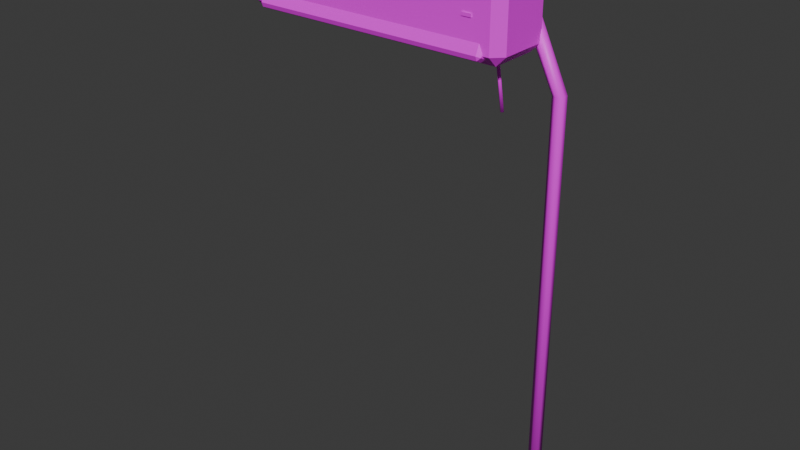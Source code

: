 # Source: Lab_AC.blend  (saved by Blender 5.2.45; exported with 4.5.12 LTS)
import bpy
from mathutils import Matrix  # noqa: F401  (used for matrix-valued properties, if any)

bpy.ops.wm.read_factory_settings(use_empty=True)
scene = bpy.context.scene
scene.name = 'Scene'

# ---- collections
col_collection = bpy.data.collections.new('Collection'); scene.collection.children.link(col_collection)

# ---- images (referenced by path relative to the original .blend; pixels are not part of the script)
import os
ASSET_DIR = os.environ.get("B2B_ASSET_DIR", "")  # directory of the original .blend (textures are referenced by path, not embedded)
HERE = os.path.dirname(os.path.abspath(__file__))  # packed textures are extracted next to this script under _unpacked/

def load_image(name, relpath, width, height, colorspace="sRGB"):
    """Load a texture the original file referenced (path relative to the .blend, or extracted next to this script)."""
    p = next((c for c in (os.path.join(HERE, relpath), os.path.join(ASSET_DIR, relpath)) if relpath and os.path.exists(c)), "")
    if p:
        img = bpy.data.images.load(p, check_existing=True)
        img.name = name
    else:  # same state as the original file: an image datablock whose file is absent (Cycles renders it pink)
        img = bpy.data.images.new(name, width, height)
        img.source = "FILE"
        img.filepath = "//" + (relpath or name)
    img.colorspace_settings.name = colorspace
    return img
img_plastic_white_png = load_image('Plastic_White.png', 'Plastic_White.png', 1024, 1024, 'sRGB')
img_plastic_grey_png = load_image('Plastic_Grey.png', 'Plastic_Grey.png', 1024, 1024, 'sRGB')
img_led_green_png = load_image('LED_Green.png', 'LED_Green.png', 1024, 1024, 'sRGB')
img_rubber_black_png = load_image('Rubber_Black.png', 'Rubber_Black.png', 1024, 1024, 'sRGB')

# ---- materials (node trees are filled in below, after node groups)
mat_plastic_white = bpy.data.materials.new('Plastic_White')
mat_plastic_grey = bpy.data.materials.new('Plastic_Grey')
mat_led_green = bpy.data.materials.new('LED_Green')
mat_rubber_black = bpy.data.materials.new('Rubber_Black')

# ---- material node trees
mat_plastic_white.use_nodes = True; mat_plastic_white.node_tree.nodes.clear()
_N = mat_plastic_white.node_tree.nodes; _L = mat_plastic_white.node_tree.links
n0 = _N.new('ShaderNodeBsdfPrincipled'); n0.name = 'Principled BSDF'; n0.location = (-200, 100)
n0.inputs[10].default_value = 0.005
n1 = _N.new('ShaderNodeOutputMaterial'); n1.name = 'Material Output'; n1.location = (200, 100)
n2 = _N.new('ShaderNodeTexImage'); n2.name = 'Image Texture'; n2.location = (0, 0)
n2.image = img_plastic_white_png
n2.interpolation = 'Closest'
_L.new(n0.outputs[0], n1.inputs[0])
_L.new(n2.outputs[0], n0.inputs[0])
n1.is_active_output = True
mat_plastic_grey.use_nodes = True; mat_plastic_grey.node_tree.nodes.clear()
_N = mat_plastic_grey.node_tree.nodes; _L = mat_plastic_grey.node_tree.links
n0 = _N.new('ShaderNodeBsdfPrincipled'); n0.name = 'Principled BSDF'; n0.location = (-200, 100)
n0.inputs[10].default_value = 0.005
n1 = _N.new('ShaderNodeOutputMaterial'); n1.name = 'Material Output'; n1.location = (200, 100)
n2 = _N.new('ShaderNodeTexImage'); n2.name = 'Image Texture'; n2.location = (0, 0)
n2.image = img_plastic_grey_png
n2.interpolation = 'Closest'
_L.new(n0.outputs[0], n1.inputs[0])
_L.new(n2.outputs[0], n0.inputs[0])
n1.is_active_output = True
mat_led_green.use_nodes = True; mat_led_green.node_tree.nodes.clear()
_N = mat_led_green.node_tree.nodes; _L = mat_led_green.node_tree.links
n0 = _N.new('ShaderNodeBsdfPrincipled'); n0.name = 'Principled BSDF'; n0.location = (-200, 100)
n0.inputs[10].default_value = 0.005
n1 = _N.new('ShaderNodeOutputMaterial'); n1.name = 'Material Output'; n1.location = (200, 100)
n2 = _N.new('ShaderNodeTexImage'); n2.name = 'Image Texture'; n2.location = (0, 0)
n2.image = img_led_green_png
n2.interpolation = 'Closest'
_L.new(n0.outputs[0], n1.inputs[0])
_L.new(n2.outputs[0], n0.inputs[0])
n1.is_active_output = True
mat_rubber_black.use_nodes = True; mat_rubber_black.node_tree.nodes.clear()
_N = mat_rubber_black.node_tree.nodes; _L = mat_rubber_black.node_tree.links
n0 = _N.new('ShaderNodeBsdfPrincipled'); n0.name = 'Principled BSDF'; n0.location = (-200, 100)
n0.inputs[10].default_value = 0.005
n1 = _N.new('ShaderNodeOutputMaterial'); n1.name = 'Material Output'; n1.location = (200, 100)
n2 = _N.new('ShaderNodeTexImage'); n2.name = 'Image Texture'; n2.location = (0, 0)
n2.image = img_rubber_black_png
n2.interpolation = 'Closest'
_L.new(n0.outputs[0], n1.inputs[0])
_L.new(n2.outputs[0], n0.inputs[0])
n1.is_active_output = True

# ---- world
world_world = bpy.data.worlds.new('World'); scene.world = world_world
world_world.use_nodes = True; world_world.node_tree.nodes.clear()
_N = world_world.node_tree.nodes; _L = world_world.node_tree.links
n0 = _N.new('ShaderNodeOutputWorld'); n0.name = 'World Output'; n0.location = (200, 100)
n1 = _N.new('ShaderNodeBackground'); n1.name = 'Background'; n1.location = (-200, 100)
n1.inputs[0].default_value = (0.05088, 0.05088, 0.05088, 1.0)
_L.new(n1.outputs[0], n0.inputs[0])
n0.is_active_output = True
world_world.color = (0.05088, 0.05088, 0.05088)
world_world.sun_shadow_jitter_overblur = 0.0

# ---- meshes
me_lab_ac = bpy.data.meshes.new('Lab_AC')
me_lab_ac.from_pydata([(-0.365, -0.104, 0.082), (-0.315, -0.104, 0.082), (-0.315, -0.108, 0.082), (-0.365, -0.108, 0.082), (-0.365, -0.104, 0.078), (-0.315, -0.104, 0.078), (-0.315, -0.108, 0.078), (-0.365, -0.108, 0.078), (-0.43, -0.075, -0.115), (-0.4, -0.075, -0.145), (-0.4, -0.105, -0.115), (0.43, -0.075, -0.115), (0.4, -0.105, -0.115), (0.4, -0.075, -0.145), (0.4, 0.105, -0.115), (0.43, 0.075, -0.115), (0.4, 0.075, -0.145), (-0.43, 0.075, -0.115), (-0.4, 0.105, -0.115), (-0.4, 0.075, -0.145), (-0.43, -0.075, 0.115), (-0.4, -0.105, 0.115), (-0.4, -0.075, 0.145), (0.4, -0.105, 0.115), (0.43, -0.075, 0.115), (0.4, -0.075, 0.145), (0.43, 0.075, 0.115), (0.4, 0.105, 0.115), (0.4, 0.075, 0.145), (-0.43, 0.075, 0.115), (-0.4, 0.075, 0.145), (-0.4, 0.105, 0.115), (-0.38, -0.07037, -0.08157), (-0.37, -0.06615, -0.07251), (-0.37, -0.06131, -0.08579), (0.38, -0.07037, -0.08157), (0.37, -0.06131, -0.08579), (0.37, -0.06615, -0.07251), (0.37, -0.09756, -0.06889), (0.38, -0.0885, -0.07312), (0.37, -0.08427, -0.06405), (-0.38, -0.0885, -0.07312), (-0.37, -0.09756, -0.06889), (-0.37, -0.08427, -0.06405), (-0.38, -0.0915, -0.1269), (-0.37, -0.08244, -0.1311), (-0.37, -0.09573, -0.1359), (0.37, -0.08244, -0.1311), (0.38, -0.0915, -0.1269), (0.37, -0.09573, -0.1359), (0.38, -0.1096, -0.1184), (0.37, -0.1187, -0.1142), (0.37, -0.1139, -0.1275), (-0.38, -0.1096, -0.1184), (-0.37, -0.1139, -0.1275), (-0.37, -0.1187, -0.1142), (-0.29, -0.108, 0.078), (-0.24, -0.108, 0.078), (-0.24, -0.104, 0.078), (-0.29, -0.104, 0.078), (-0.29, -0.108, 0.082), (-0.24, -0.108, 0.082), (-0.24, -0.104, 0.082), (-0.29, -0.104, 0.082), (-0.215, -0.108, 0.078), (-0.165, -0.108, 0.078), (-0.165, -0.104, 0.078), (-0.215, -0.104, 0.078), (-0.215, -0.108, 0.082), (-0.165, -0.108, 0.082), (-0.165, -0.104, 0.082), (-0.215, -0.104, 0.082), (-0.14, -0.108, 0.078), (-0.09, -0.108, 0.078), (-0.09, -0.104, 0.078), (-0.14, -0.104, 0.078), (-0.14, -0.108, 0.082), (-0.09, -0.108, 0.082), (-0.09, -0.104, 0.082), (-0.14, -0.104, 0.082), (-0.065, -0.108, 0.078), (-0.015, -0.108, 0.078), (-0.015, -0.104, 0.078), (-0.065, -0.104, 0.078), (-0.065, -0.108, 0.082), (-0.015, -0.108, 0.082), (-0.015, -0.104, 0.082), (-0.065, -0.104, 0.082), (0.01, -0.108, 0.078), (0.06, -0.108, 0.078), (0.06, -0.104, 0.078), (0.01, -0.104, 0.078), (0.01, -0.108, 0.082), (0.06, -0.108, 0.082), (0.06, -0.104, 0.082), (0.01, -0.104, 0.082), (0.085, -0.108, 0.078), (0.135, -0.108, 0.078), (0.135, -0.104, 0.078), (0.085, -0.104, 0.078), (0.085, -0.108, 0.082), (0.135, -0.108, 0.082), (0.135, -0.104, 0.082), (0.085, -0.104, 0.082), (0.16, -0.108, 0.078), (0.21, -0.108, 0.078), (0.21, -0.104, 0.078), (0.16, -0.104, 0.078), (0.16, -0.108, 0.082), (0.21, -0.108, 0.082), (0.21, -0.104, 0.082), (0.16, -0.104, 0.082), (0.235, -0.108, 0.078), (0.285, -0.108, 0.078), (0.285, -0.104, 0.078), (0.235, -0.104, 0.078), (0.235, -0.108, 0.082), (0.285, -0.108, 0.082), (0.285, -0.104, 0.082), (0.235, -0.104, 0.082), (0.31, -0.108, 0.078), (0.36, -0.108, 0.078), (0.36, -0.104, 0.078), (0.31, -0.104, 0.078), (0.31, -0.108, 0.082), (0.36, -0.108, 0.082), (0.36, -0.104, 0.082), (0.31, -0.104, 0.082), (0.315, -0.1075, -0.025), (0.345, -0.1075, -0.025), (0.345, -0.1045, -0.025), (0.315, -0.1045, -0.025), (0.315, -0.1075, -0.015), (0.345, -0.1075, -0.015), (0.345, -0.1045, -0.015), (0.315, -0.1045, -0.015), (0.4, 0.0999, -0.04801), (0.3839, 0.09059, -0.05538), (0.3839, 0.07069, -0.05737), (0.4, 0.0601, -0.05199), (0.4161, 0.06941, -0.04462), (0.4161, 0.08931, -0.04263), (0.4801, 0.12, -0.2497), (0.4627, 0.1101, -0.2508), (0.4627, 0.09009, -0.251), (0.4799, 0.08, -0.2503), (0.4973, 0.08991, -0.2492), (0.4973, 0.1099, -0.249), (0.4801, 0.12, -1.6), (0.4627, 0.1101, -1.6), (0.4626, 0.09008, -1.6), (0.4799, 0.08, -1.6), (0.4973, 0.08992, -1.6), (0.4974, 0.1099, -1.6), (0.35, 0.005959, -0.1293), (0.344, 4.089e-05, -0.1303), (0.35, -0.005959, -0.1307), (0.356, -4.089e-05, -0.1297), (0.36, 0.02596, -0.2993), (0.354, 0.02004, -0.3003), (0.36, 0.01404, -0.3007), (0.366, 0.01996, -0.2997)], [], [(7, 3, 0, 4), (5, 1, 2, 6), (6, 2, 3, 7), (3, 2, 1, 0), (4, 5, 6, 7), (4, 0, 1, 5), (8, 9, 10), (11, 12, 13), (14, 15, 16), (17, 18, 19), (20, 21, 22), (23, 24, 25), (26, 27, 28), (29, 30, 31), (8, 17, 19, 9), (18, 14, 16, 19), (15, 11, 13, 16), (12, 10, 9, 13), (29, 20, 22, 30), (21, 23, 25, 22), (24, 26, 28, 25), (27, 31, 30, 28), (11, 24, 23, 12), (20, 8, 10, 21), (14, 27, 26, 15), (17, 29, 31, 18), (8, 20, 29, 17), (19, 16, 13, 9), (12, 23, 21, 10), (15, 26, 24, 11), (18, 31, 27, 14), (22, 25, 28, 30), (32, 33, 34), (35, 36, 37), (38, 39, 40), (41, 42, 43), (44, 45, 46), (47, 48, 49), (50, 51, 52), (53, 54, 55), (44, 32, 34, 45), (39, 35, 37, 40), (50, 39, 38, 51), (47, 36, 35, 48), (51, 55, 54, 52), (48, 50, 52, 49), (45, 47, 49, 46), (53, 44, 46, 54), (36, 34, 33, 37), (41, 53, 55, 42), (42, 38, 40, 43), (32, 41, 43, 33), (53, 41, 32, 44), (43, 40, 37, 33), (45, 34, 36, 47), (48, 35, 39, 50), (51, 38, 42, 55), (46, 49, 52, 54), (59, 58, 57, 56), (60, 61, 62, 63), (57, 61, 60, 56), (58, 62, 61, 57), (59, 63, 62, 58), (56, 60, 63, 59), (67, 66, 65, 64), (68, 69, 70, 71), (65, 69, 68, 64), (66, 70, 69, 65), (67, 71, 70, 66), (64, 68, 71, 67), (75, 74, 73, 72), (76, 77, 78, 79), (73, 77, 76, 72), (74, 78, 77, 73), (75, 79, 78, 74), (72, 76, 79, 75), (83, 82, 81, 80), (84, 85, 86, 87), (81, 85, 84, 80), (82, 86, 85, 81), (83, 87, 86, 82), (80, 84, 87, 83), (91, 90, 89, 88), (92, 93, 94, 95), (89, 93, 92, 88), (90, 94, 93, 89), (91, 95, 94, 90), (88, 92, 95, 91), (99, 98, 97, 96), (100, 101, 102, 103), (97, 101, 100, 96), (98, 102, 101, 97), (99, 103, 102, 98), (96, 100, 103, 99), (107, 106, 105, 104), (108, 109, 110, 111), (105, 109, 108, 104), (106, 110, 109, 105), (107, 111, 110, 106), (104, 108, 111, 107), (115, 114, 113, 112), (116, 117, 118, 119), (113, 117, 116, 112), (114, 118, 117, 113), (115, 119, 118, 114), (112, 116, 119, 115), (123, 122, 121, 120), (124, 125, 126, 127), (121, 125, 124, 120), (122, 126, 125, 121), (123, 127, 126, 122), (120, 124, 127, 123), (131, 130, 129, 128), (132, 133, 134, 135), (129, 133, 132, 128), (130, 134, 133, 129), (131, 135, 134, 130), (128, 132, 135, 131), (142, 143, 137, 136), (143, 144, 138, 137), (144, 145, 139, 138), (145, 146, 140, 139), (146, 147, 141, 140), (147, 142, 136, 141), (148, 149, 143, 142), (149, 150, 144, 143), (150, 151, 145, 144), (151, 152, 146, 145), (152, 153, 147, 146), (153, 148, 142, 147), (136, 137, 138, 139, 140, 141), (153, 152, 151, 150, 149, 148), (158, 159, 155, 154), (159, 160, 156, 155), (160, 161, 157, 156), (161, 158, 154, 157), (154, 155, 156, 157), (161, 160, 159, 158)])
me_lab_ac.polygons.foreach_set('use_smooth', [0, 0, 0, 0, 0, 0, 0, 0, 0, 0, 0, 0, 0, 0, 0, 0, 0, 0, 0, 0, 0, 0, 0, 0, 0, 0, 0, 0, 0, 0, 0, 0, 0, 0, 0, 0, 0, 0, 0, 0, 0, 0, 0, 0, 0, 0, 0, 0, 0, 0, 0, 0, 0, 0, 0, 0, 0, 0, 0, 0, 0, 0, 0, 0, 0, 0, 0, 0, 0, 0, 0, 0, 0, 0, 0, 0, 0, 0, 0, 0, 0, 0, 0, 0, 0, 0, 0, 0, 0, 0, 0, 0, 0, 0, 0, 0, 0, 0, 0, 0, 0, 0, 0, 0, 0, 0, 0, 0, 0, 0, 0, 0, 0, 0, 0, 0, 0, 0, 1, 1, 1, 1, 1, 1, 1, 1, 1, 1, 1, 1, 1, 1, 1, 1, 1, 1, 1, 1])
me_lab_ac.polygons.foreach_set('material_index', [1, 1, 1, 1, 1, 1, 0, 0, 0, 0, 0, 0, 0, 0, 0, 0, 0, 0, 0, 0, 0, 0, 0, 0, 0, 0, 0, 0, 0, 0, 0, 0, 0, 0, 0, 0, 0, 0, 0, 0, 0, 0, 0, 0, 0, 0, 0, 0, 0, 0, 0, 0, 1, 1, 1, 1, 1, 1, 1, 1, 1, 1, 1, 1, 1, 1, 1, 1, 1, 1, 1, 1, 1, 1, 1, 1, 1, 1, 1, 1, 1, 1, 1, 1, 1, 1, 1, 1, 1, 1, 1, 1, 1, 1, 1, 1, 1, 1, 1, 1, 1, 1, 1, 1, 1, 1, 1, 1, 1, 1, 1, 1, 2, 2, 2, 2, 2, 2, 0, 0, 0, 0, 0, 0, 0, 0, 0, 0, 0, 0, 0, 0, 3, 3, 3, 3, 3, 3])
_uv = me_lab_ac.uv_layers.new(name='UVMap')
_uv.uv.foreach_set('vector', [0.27, 0.195, 0.27, 0.205, 0.26, 0.205, 0.26, 0.195, -0.26, 0.195, -0.26, 0.205, -0.27, 0.205, -0.27, 0.195, -0.7875, 0.195, -0.7875, 0.205, -0.9125, 0.205, -0.9125, 0.195, -0.9125, -0.27, -0.7875, -0.27, -0.7875, -0.26, -0.9125, -0.26, -0.9125, -0.26, -0.7875, -0.26, -0.7875, -0.27, -0.9125, -0.27, 0.9125, 0.195, 0.9125, 0.205, 0.7875, 0.205, 0.7875, 0.195, 0.15, -0.23, 0.15, -0.29, 0.21, -0.23, -0.15, -0.23, -0.21, -0.23, -0.15, -0.29, 0.21, -0.23, 0.15, -0.23, 0.15, -0.29, -0.15, -0.23, -0.21, -0.23, -0.15, -0.29, 0.15, 0.23, 0.21, 0.23, 0.15, 0.29, -0.21, 0.23, -0.15, 0.23, -0.15, 0.29, 0.15, 0.23, 0.21, 0.23, 0.15, 0.29, -0.15, 0.23, -0.15, 0.29, -0.21, 0.23, 0.15, -0.23, -0.15, -0.23, -0.15, -0.29, 0.15, -0.29, 0.8, -0.23, -0.8, -0.23, -0.8, -0.29, 0.8, -0.29, 0.15, -0.23, -0.15, -0.23, -0.15, -0.29, 0.15, -0.29, 0.8, -0.23, -0.8, -0.23, -0.8, -0.29, 0.8, -0.29, -0.15, 0.23, 0.15, 0.23, 0.15, 0.29, -0.15, 0.29, -0.8, 0.23, 0.8, 0.23, 0.8, 0.29, -0.8, 0.29, -0.15, 0.23, 0.15, 0.23, 0.15, 0.29, -0.15, 0.29, -0.8, 0.23, 0.8, 0.23, 0.8, 0.29, -0.8, 0.29, -0.15, -0.23, -0.15, 0.23, -0.21, 0.23, -0.21, -0.23, 0.15, 0.23, 0.15, -0.23, 0.21, -0.23, 0.21, 0.23, 0.21, -0.23, 0.21, 0.23, 0.15, 0.23, 0.15, -0.23, -0.15, -0.23, -0.15, 0.23, -0.21, 0.23, -0.21, -0.23, 0.15, -0.23, 0.15, 0.23, -0.15, 0.23, -0.15, -0.23, -0.8, 0.15, 0.8, 0.15, 0.8, -0.15, -0.8, -0.15, 0.8, -0.23, 0.8, 0.23, -0.8, 0.23, -0.8, -0.23, 0.15, -0.23, 0.15, 0.23, -0.15, 0.23, -0.15, -0.23, 0.8, -0.23, 0.8, 0.23, -0.8, 0.23, -0.8, -0.23, -0.8, -0.15, 0.8, -0.15, 0.8, 0.15, -0.8, 0.15, 0.76, -0.1631, 0.74, -0.145, 0.74, -0.1716, -0.76, -0.1631, -0.74, -0.1716, -0.74, -0.145, 0.74, -0.1951, 0.76, -0.177, 0.74, -0.1685, -0.76, -0.177, -0.74, -0.1951, -0.74, -0.1685, -0.76, -0.183, -0.74, -0.1649, -0.74, -0.1915, 0.74, -0.1649, 0.76, -0.183, 0.74, -0.1915, 0.76, -0.2369, 0.74, -0.2284, 0.74, -0.255, -0.76, -0.2369, -0.74, -0.255, -0.74, -0.2284, 0.183, -0.2538, 0.1407, -0.1631, 0.1226, -0.1716, 0.1649, -0.2622, -0.177, -0.1462, -0.1407, -0.1631, -0.1323, -0.145, -0.1685, -0.1281, -0.2193, -0.2369, -0.177, -0.1462, -0.1951, -0.1378, -0.2374, -0.2284, -0.1649, -0.2622, -0.1226, -0.1716, -0.1407, -0.1631, -0.183, -0.2538, 0.74, -0.2284, -0.74, -0.2284, -0.74, -0.255, 0.74, -0.255, -0.183, -0.2538, -0.2193, -0.2369, -0.2277, -0.255, -0.1915, -0.2719, -0.74, -0.1649, 0.74, -0.1649, 0.74, -0.1915, -0.74, -0.1915, 0.2193, -0.2369, 0.183, -0.2538, 0.1915, -0.2719, 0.2277, -0.255, -0.74, -0.1716, 0.74, -0.1716, 0.74, -0.145, -0.74, -0.145, 0.177, -0.1462, 0.2193, -0.2369, 0.2374, -0.2284, 0.1951, -0.1378, -0.74, -0.1951, 0.74, -0.1951, 0.74, -0.1685, -0.74, -0.1685, 0.1407, -0.1631, 0.177, -0.1462, 0.1685, -0.1281, 0.1323, -0.145, 0.2741, -0.2961, 0.2212, -0.1828, 0.1759, -0.2039, 0.2288, -0.3172, -0.925, -0.2107, 0.925, -0.2107, 0.925, -0.1654, -0.925, -0.1654, 0.925, -0.3278, 0.925, -0.2145, -0.925, -0.2145, -0.925, -0.3278, -0.2288, -0.3172, -0.1759, -0.2039, -0.2212, -0.1828, -0.2741, -0.2961, 0.925, -0.2855, 0.925, -0.1722, -0.925, -0.1722, -0.925, -0.2855, -0.925, -0.2393, 0.925, -0.2393, 0.925, -0.2846, -0.925, -0.2846, -0.725, -0.26, -0.6, -0.26, -0.6, -0.27, -0.725, -0.27, -0.725, -0.27, -0.6, -0.27, -0.6, -0.26, -0.725, -0.26, -0.6, 0.195, -0.6, 0.205, -0.725, 0.205, -0.725, 0.195, -0.26, 0.195, -0.26, 0.205, -0.27, 0.205, -0.27, 0.195, 0.725, 0.195, 0.725, 0.205, 0.6, 0.205, 0.6, 0.195, 0.27, 0.195, 0.27, 0.205, 0.26, 0.205, 0.26, 0.195, -0.5375, -0.26, -0.4125, -0.26, -0.4125, -0.27, -0.5375, -0.27, -0.5375, -0.27, -0.4125, -0.27, -0.4125, -0.26, -0.5375, -0.26, -0.4125, 0.195, -0.4125, 0.205, -0.5375, 0.205, -0.5375, 0.195, -0.26, 0.195, -0.26, 0.205, -0.27, 0.205, -0.27, 0.195, 0.5375, 0.195, 0.5375, 0.205, 0.4125, 0.205, 0.4125, 0.195, 0.27, 0.195, 0.27, 0.205, 0.26, 0.205, 0.26, 0.195, -0.35, -0.26, -0.225, -0.26, -0.225, -0.27, -0.35, -0.27, -0.35, -0.27, -0.225, -0.27, -0.225, -0.26, -0.35, -0.26, -0.225, 0.195, -0.225, 0.205, -0.35, 0.205, -0.35, 0.195, -0.26, 0.195, -0.26, 0.205, -0.27, 0.205, -0.27, 0.195, 0.35, 0.195, 0.35, 0.205, 0.225, 0.205, 0.225, 0.195, 0.27, 0.195, 0.27, 0.205, 0.26, 0.205, 0.26, 0.195, -0.1625, -0.26, -0.0375, -0.26, -0.0375, -0.27, -0.1625, -0.27, -0.1625, -0.27, -0.0375, -0.27, -0.0375, -0.26, -0.1625, -0.26, -0.0375, 0.195, -0.0375, 0.205, -0.1625, 0.205, -0.1625, 0.195, -0.26, 0.195, -0.26, 0.205, -0.27, 0.205, -0.27, 0.195, 0.1625, 0.195, 0.1625, 0.205, 0.0375, 0.205, 0.0375, 0.195, 0.27, 0.195, 0.27, 0.205, 0.26, 0.205, 0.26, 0.195, 0.025, -0.26, 0.15, -0.26, 0.15, -0.27, 0.025, -0.27, 0.025, -0.27, 0.15, -0.27, 0.15, -0.26, 0.025, -0.26, 0.15, 0.195, 0.15, 0.205, 0.025, 0.205, 0.025, 0.195, -0.26, 0.195, -0.26, 0.205, -0.27, 0.205, -0.27, 0.195, -0.025, 0.195, -0.025, 0.205, -0.15, 0.205, -0.15, 0.195, 0.27, 0.195, 0.27, 0.205, 0.26, 0.205, 0.26, 0.195, 0.2125, -0.26, 0.3375, -0.26, 0.3375, -0.27, 0.2125, -0.27, 0.2125, -0.27, 0.3375, -0.27, 0.3375, -0.26, 0.2125, -0.26, 0.3375, 0.195, 0.3375, 0.205, 0.2125, 0.205, 0.2125, 0.195, -0.26, 0.195, -0.26, 0.205, -0.27, 0.205, -0.27, 0.195, -0.2125, 0.195, -0.2125, 0.205, -0.3375, 0.205, -0.3375, 0.195, 0.27, 0.195, 0.27, 0.205, 0.26, 0.205, 0.26, 0.195, 0.4, -0.26, 0.525, -0.26, 0.525, -0.27, 0.4, -0.27, 0.4, -0.27, 0.525, -0.27, 0.525, -0.26, 0.4, -0.26, 0.525, 0.195, 0.525, 0.205, 0.4, 0.205, 0.4, 0.195, -0.26, 0.195, -0.26, 0.205, -0.27, 0.205, -0.27, 0.195, -0.4, 0.195, -0.4, 0.205, -0.525, 0.205, -0.525, 0.195, 0.27, 0.195, 0.27, 0.205, 0.26, 0.205, 0.26, 0.195, 0.5875, -0.26, 0.7125, -0.26, 0.7125, -0.27, 0.5875, -0.27, 0.5875, -0.27, 0.7125, -0.27, 0.7125, -0.26, 0.5875, -0.26, 0.7125, 0.195, 0.7125, 0.205, 0.5875, 0.205, 0.5875, 0.195, -0.26, 0.195, -0.26, 0.205, -0.27, 0.205, -0.27, 0.195, -0.5875, 0.195, -0.5875, 0.205, -0.7125, 0.205, -0.7125, 0.195, 0.27, 0.195, 0.27, 0.205, 0.26, 0.205, 0.26, 0.195, 0.775, -0.26, 0.9, -0.26, 0.9, -0.27, 0.775, -0.27, 0.775, -0.27, 0.9, -0.27, 0.9, -0.26, 0.775, -0.26, 0.9, 0.195, 0.9, 0.205, 0.775, 0.205, 0.775, 0.195, -0.26, 0.195, -0.26, 0.205, -0.27, 0.205, -0.27, 0.195, -0.775, 0.195, -0.775, 0.205, -0.9, 0.205, -0.9, 0.195, 0.27, 0.195, 0.27, 0.205, 0.26, 0.205, 0.26, 0.195, 0.315, -0.1045, 0.345, -0.1045, 0.345, -0.1075, 0.315, -0.1075, 0.315, -0.1075, 0.345, -0.1075, 0.345, -0.1045, 0.315, -0.1045, 0.345, -0.025, 0.345, -0.015, 0.315, -0.015, 0.315, -0.025, -0.1045, -0.025, -0.1045, -0.015, -0.1075, -0.015, -0.1075, -0.025, -0.315, -0.025, -0.315, -0.015, -0.345, -0.015, -0.345, -0.025, 0.1075, -0.025, 0.1075, -0.015, 0.1045, -0.015, 0.1045, -0.025, -0.9602, -0.4995, -0.9255, -0.5015, -0.7678, -0.1108, -0.8, -0.09602, -0.2202, -0.5015, -0.1802, -0.502, -0.1414, -0.1147, -0.1812, -0.1108, 0.9253, -0.502, 0.9598, -0.5005, 0.8, -0.104, 0.7678, -0.1147, 0.9598, -0.5005, 0.9945, -0.4985, 0.8322, -0.08924, 0.8, -0.104, 0.1798, -0.4985, 0.2198, -0.498, 0.1786, -0.08526, 0.1388, -0.08924, -0.9947, -0.498, -0.9602, -0.4995, -0.8, -0.09602, -0.8322, -0.08526, -0.9602, -3.2, -0.9254, -3.2, -0.9255, -0.5015, -0.9602, -0.4995, -0.2202, -3.2, -0.1802, -3.2, -0.1802, -0.502, -0.2202, -0.5015, 0.9253, -3.2, 0.9598, -3.2, 0.9598, -0.5005, 0.9253, -0.502, 0.9598, -3.2, 0.9946, -3.2, 0.9945, -0.4985, 0.9598, -0.5005, 0.1798, -3.2, 0.2198, -3.2, 0.2198, -0.498, 0.1798, -0.4985, -0.9947, -3.2, -0.9602, -3.2, -0.9602, -0.4995, -0.9947, -0.498, 0.8, 0.1998, 0.7678, 0.1812, 0.7678, 0.1414, 0.8, 0.1202, 0.8322, 0.1388, 0.8322, 0.1786, 0.9947, 0.2198, 0.9946, 0.1798, 0.9598, 0.16, 0.9253, 0.1802, 0.9254, 0.2202, 0.9602, 0.24, -1.2, -0.9977, -1.18, -1.001, -1.147, -0.4345, -1.167, -0.431, -0.0668, -1.001, -0.0468, -1.002, 0.01986, -0.4357, -0.0001363, -0.4345, 1.2, -1.002, 1.22, -0.9988, 1.187, -0.4322, 1.167, -0.4357, 0.06653, -0.9988, 0.08653, -0.9977, 0.01986, -0.431, -0.0001363, -0.4322, 1.167, 0.01986, 1.147, 0.0001363, 1.167, -0.01986, 1.187, -0.0001363, 1.22, 0.06653, 1.2, 0.0468, 1.18, 0.0668, 1.2, 0.08653])
me_lab_ac.materials.append(mat_plastic_white)
me_lab_ac.materials.append(mat_plastic_grey)
me_lab_ac.materials.append(mat_led_green)
me_lab_ac.materials.append(mat_rubber_black)
me_lab_ac.update()

# ---- objects
ob_lab_ac = bpy.data.objects.new('Lab_AC', me_lab_ac)

# ---- transforms, parenting, visibility, modifiers, constraints
ob_lab_ac.location = (0.0, 0.0, 0.0)

# ---- collection membership
scene.collection.objects.link(ob_lab_ac)

# ---- scene / render settings (as saved in the file)
scene.frame_start = 1; scene.frame_end = 250; scene.frame_set(1)
scene.render.engine = 'BLENDER_EEVEE_NEXT'
scene.render.bake_bias = 0.0
scene.render.bake_samples = 0
scene.render.compositor_device = 'GPU'
scene.eevee.use_volume_custom_range = False
scene.eevee.fast_gi_thickness_near = 0.1
scene.eevee.fast_gi_thickness_far = 0.0
scene.eevee.ray_tracing_options.screen_trace_thickness = 0.1
bpy.context.view_layer.update()

# ---- added for rendering (the .blend has no active camera and no usable light): camera, sun
cam_auto = bpy.data.cameras.new('AutoCamera')
cam_auto.lens = 50.0
cam_auto.sensor_width = 36.0
cam_auto.clip_end = 1000.0
ob_auto_camera = bpy.data.objects.new('AutoCamera', cam_auto)
scene.collection.objects.link(ob_auto_camera)
ob_auto_camera.location = (1.87532, -2.20931, 0.745812)
ob_auto_camera.rotation_euler = (1.09748, -7.21219e-08, 0.694738)
scene.camera = ob_auto_camera
light_auto_sun = bpy.data.lights.new('AutoSun', 'SUN')
light_auto_sun.energy = 3.0
light_auto_sun.angle = 0.0523599
ob_auto_sun = bpy.data.objects.new('AutoSun', light_auto_sun)
scene.collection.objects.link(ob_auto_sun)
ob_auto_sun.rotation_euler = (0.872665, 0.174533, 0.523599)
bpy.context.view_layer.update()
